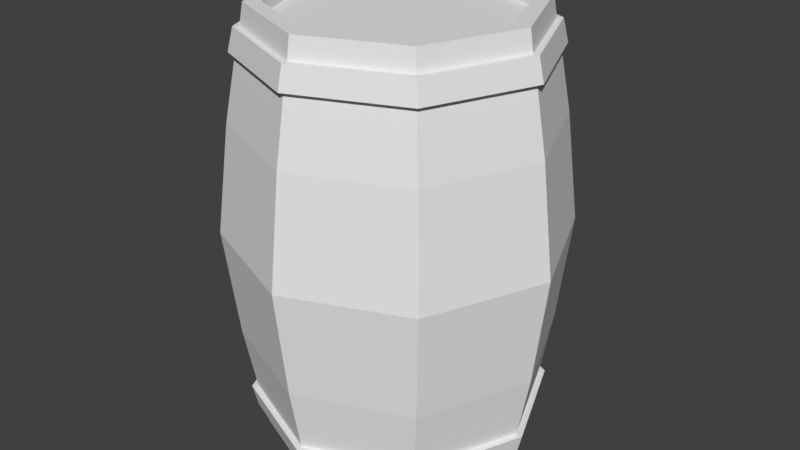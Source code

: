 # Source: Barrel1.blend  (saved by Blender 2.79.0; exported with 4.5.12 LTS)
import bpy
from mathutils import Matrix  # noqa: F401  (used for matrix-valued properties, if any)

bpy.ops.wm.read_factory_settings(use_empty=True)
scene = bpy.context.scene
scene.name = 'Scene'

# ---- collections
col_collection_1 = bpy.data.collections.new('Collection 1'); scene.collection.children.link(col_collection_1)

# ---- world
world_world = bpy.data.worlds.new('World'); scene.world = world_world
world_world.color = (0.05088, 0.05088, 0.05088)
world_world.use_sun_shadow = False
world_world.sun_shadow_jitter_overblur = 0.0
world_world.cycles.sampling_method = 'MANUAL'

# ---- meshes
me_cylinder = bpy.data.meshes.new('Cylinder')
me_cylinder.from_pydata([(3.468e-10, 0.3148, -0.4514), (0.0, 0.2699, 0.5), (0.2226, 0.2226, -0.4514), (0.1909, 0.1909, 0.5), (0.3148, -1.388e-08, -0.4514), (0.2699, -1.282e-08, 0.5), (0.2226, -0.2226, -0.4514), (0.1909, -0.1909, 0.5), (-2.729e-08, -0.3148, -0.4514), (-2.385e-08, -0.2699, 0.5), (-0.2226, -0.2226, -0.4514), (-0.1909, -0.1909, 0.5), (-0.3148, 3.891e-09, -0.4514), (-0.2699, 3.659e-09, 0.5), (-0.2226, 0.2226, -0.4514), (-0.1909, 0.1909, 0.5), (2.896e-09, 0.3544, -0.25), (4.848e-09, 0.385, 0.0), (2.896e-09, 0.3544, 0.25), (0.2506, 0.2506, 0.25), (0.2722, 0.2722, 0.0), (0.2506, 0.2506, -0.25), (0.3544, -1.587e-08, 0.25), (0.385, -1.773e-08, 0.0), (0.3544, -1.587e-08, -0.25), (0.2506, -0.2506, 0.25), (0.2722, -0.2722, 0.0), (0.2506, -0.2506, -0.25), (-2.809e-08, -0.3544, 0.25), (-2.881e-08, -0.385, 0.0), (-2.809e-08, -0.3544, -0.25), (-0.2506, -0.2506, 0.25), (-0.2722, -0.2722, 0.0), (-0.2506, -0.2506, -0.25), (-0.3544, 3.847e-09, 0.25), (-0.385, 3.693e-09, 0.0), (-0.3544, 3.847e-09, -0.25), (-0.2506, 0.2506, 0.25), (-0.2722, 0.2722, 0.0), (-0.2506, 0.2506, -0.25), (0.2226, 0.2226, 0.4514), (3.468e-10, 0.3148, 0.4514), (0.3148, -1.388e-08, 0.4514), (0.2226, -0.2226, 0.4514), (-2.729e-08, -0.3148, 0.4514), (-0.2226, -0.2226, 0.4514), (-0.3148, 3.891e-09, 0.4514), (-0.2226, 0.2226, 0.4514), (0.1909, 0.1909, 0.4718), (0.0, 0.2699, 0.4718), (0.2699, -1.282e-08, 0.4718), (0.1909, -0.1909, 0.4718), (-2.385e-08, -0.2699, 0.4718), (-0.1909, -0.1909, 0.4718), (-0.2699, 3.659e-09, 0.4718), (-0.1909, 0.1909, 0.4718), (0.217, 0.217, 0.5), (0.0, 0.3069, 0.5), (0.3069, -1.341e-08, 0.5), (0.217, -0.217, 0.5), (-2.683e-08, -0.3069, 0.5), (-0.217, -0.217, 0.5), (-0.3069, 3.659e-09, 0.5), (-0.217, 0.217, 0.5), (-0.231, 0.231, 0.3993), (1.506e-09, 0.3267, 0.3993), (-0.3267, 4.1e-09, 0.3993), (-0.231, -0.231, 0.3993), (-2.676e-08, -0.3267, 0.3993), (0.231, -0.231, 0.3993), (0.3267, -1.453e-08, 0.3993), (0.231, 0.231, 0.3993), (1.077e-09, 0.3414, 0.3993), (-1.345e-10, 0.3289, 0.4514), (0.2326, 0.2326, 0.4514), (0.2414, 0.2414, 0.3993), (0.3289, -1.481e-08, 0.4514), (0.3414, -1.549e-08, 0.3993), (0.2326, -0.2326, 0.4514), (0.2414, -0.2414, 0.3993), (-2.901e-08, -0.3289, 0.4514), (-2.846e-08, -0.3414, 0.3993), (-0.2326, -0.2326, 0.4514), (-0.2414, -0.2414, 0.3993), (-0.3289, 3.755e-09, 0.4514), (-0.3414, 3.974e-09, 0.3993), (-0.2326, 0.2326, 0.4514), (-0.2414, 0.2414, 0.3993), (0.0, 0.3069, -0.5), (0.217, 0.217, -0.5), (0.3069, -1.341e-08, -0.5), (0.217, -0.217, -0.5), (-2.683e-08, -0.3069, -0.5), (-0.217, -0.217, -0.5), (-0.3069, 3.659e-09, -0.5), (-0.217, 0.217, -0.5), (-0.231, 0.231, -0.3993), (1.506e-09, 0.3267, -0.3993), (-0.3267, 4.1e-09, -0.3993), (-0.231, -0.231, -0.3993), (-2.676e-08, -0.3267, -0.3993), (0.231, -0.231, -0.3993), (0.3267, -1.453e-08, -0.3993), (0.231, 0.231, -0.3993), (0.2414, 0.2414, -0.3993), (0.2326, 0.2326, -0.4514), (0.3414, -1.465e-08, -0.3993), (0.3289, -1.397e-08, -0.4514), (0.2414, -0.2414, -0.3993), (0.2326, -0.2326, -0.4514), (-2.825e-08, -0.3414, -0.3993), (-2.88e-08, -0.3289, -0.4514), (-0.2414, -0.2414, -0.3993), (-0.2326, -0.2326, -0.4514), (-0.3414, 4.812e-09, -0.3993), (-0.3289, 4.593e-09, -0.4514), (-0.2414, 0.2414, -0.3993), (-0.2326, 0.2326, -0.4514), (8.226e-11, 0.3289, -0.4514), (1.294e-09, 0.3414, -0.3993), (-9.313e-09, 1.863e-09, 0.4718), (-9.313e-09, 1.863e-09, -0.5)], [], [(46, 47, 86, 84), (69, 70, 77, 79), (45, 46, 84, 82), (68, 69, 79, 81), (44, 45, 82, 80), (67, 68, 81, 83), (5, 3, 48, 50), (43, 44, 80, 78), (66, 67, 83, 85), (91, 92, 121), (96, 97, 119, 116), (39, 38, 17, 16), (38, 37, 18, 17), (97, 103, 104, 119), (36, 35, 38, 39), (35, 34, 37, 38), (2, 0, 118, 105), (33, 32, 35, 36), (32, 31, 34, 35), (0, 14, 117, 118), (30, 29, 32, 33), (29, 28, 31, 32), (103, 102, 106, 104), (27, 26, 29, 30), (26, 25, 28, 29), (14, 12, 115, 117), (24, 23, 26, 27), (23, 22, 25, 26), (102, 101, 108, 106), (21, 20, 23, 24), (20, 19, 22, 23), (12, 10, 113, 115), (16, 17, 20, 21), (17, 18, 19, 20), (1, 3, 56, 57), (3, 5, 58, 56), (5, 7, 59, 58), (7, 9, 60, 59), (9, 11, 61, 60), (11, 13, 62, 61), (13, 15, 63, 62), (15, 1, 57, 63), (50, 48, 120), (15, 13, 54, 55), (11, 9, 52, 53), (7, 5, 50, 51), (3, 1, 49, 48), (1, 15, 55, 49), (13, 11, 53, 54), (9, 7, 51, 52), (40, 41, 57, 56), (42, 40, 56, 58), (43, 42, 58, 59), (44, 43, 59, 60), (45, 44, 60, 61), (46, 45, 61, 62), (47, 46, 62, 63), (41, 47, 63, 57), (64, 65, 18, 37), (66, 64, 37, 34), (67, 66, 34, 31), (68, 67, 31, 28), (69, 68, 28, 25), (70, 69, 25, 22), (71, 70, 22, 19), (65, 71, 19, 18), (72, 73, 74, 75), (75, 74, 76, 77), (77, 76, 78, 79), (79, 78, 80, 81), (81, 80, 82, 83), (83, 82, 84, 85), (85, 84, 86, 87), (87, 86, 73, 72), (70, 71, 75, 77), (47, 41, 73, 86), (41, 40, 74, 73), (71, 65, 72, 75), (65, 64, 87, 72), (40, 42, 76, 74), (64, 66, 85, 87), (42, 43, 78, 76), (0, 2, 89, 88), (2, 4, 90, 89), (4, 6, 91, 90), (6, 8, 92, 91), (8, 10, 93, 92), (10, 12, 94, 93), (12, 14, 95, 94), (14, 0, 88, 95), (97, 96, 39, 16), (96, 98, 36, 39), (98, 99, 33, 36), (99, 100, 30, 33), (100, 101, 27, 30), (101, 102, 24, 27), (102, 103, 21, 24), (103, 97, 16, 21), (117, 116, 119, 118), (115, 114, 116, 117), (113, 112, 114, 115), (111, 110, 112, 113), (109, 108, 110, 111), (107, 106, 108, 109), (105, 104, 106, 107), (118, 119, 104, 105), (4, 2, 105, 107), (98, 96, 116, 114), (6, 4, 107, 109), (99, 98, 114, 112), (8, 6, 109, 111), (100, 99, 112, 110), (10, 8, 111, 113), (101, 100, 110, 108), (88, 89, 121), (55, 54, 120), (53, 52, 120), (51, 50, 120), (48, 49, 120), (49, 55, 120), (54, 53, 120), (52, 51, 120), (95, 88, 121), (92, 93, 121), (89, 90, 121), (94, 95, 121), (90, 91, 121), (93, 94, 121)])
me_cylinder.use_remesh_preserve_volume = False
me_cylinder.use_remesh_preserve_attributes = False
me_cylinder.use_mirror_vertex_groups = False
me_cylinder.update()

# ---- objects
ob_cylinder = bpy.data.objects.new('Cylinder', me_cylinder)

# ---- transforms, parenting, visibility, modifiers, constraints
ob_cylinder.location = (0.0, 0.0, 0.0)
ob_cylinder.lineart.crease_threshold = 0.0

# ---- collection membership
col_collection_1.objects.link(ob_cylinder)

# ---- scene / render settings (as saved in the file)
scene.frame_start = 1; scene.frame_end = 250; scene.frame_set(1)
scene.render.engine = 'BLENDER_EEVEE_NEXT'
scene.render.resolution_percentage = 50
scene.render.dither_intensity = 0.0
scene.cycles.use_denoising = False
scene.cycles.samples = 128
scene.cycles.sampling_pattern = 'TABULATED_SOBOL'
scene.cycles.use_adaptive_sampling = False
scene.cycles.use_light_tree = False
scene.cycles.blur_glossy = 0.0
scene.cycles.sample_clamp_indirect = 0.0
scene.view_settings.view_transform = 'Standard'
bpy.context.view_layer.update()

# ---- added for rendering (the .blend has no active camera and no usable light): camera, sun
cam_auto = bpy.data.cameras.new('AutoCamera')
cam_auto.lens = 50.0
cam_auto.sensor_width = 36.0
cam_auto.clip_end = 1000.0
ob_auto_camera = bpy.data.objects.new('AutoCamera', cam_auto)
scene.collection.objects.link(ob_auto_camera)
ob_auto_camera.location = (1.36789, -1.64147, 1.09432)
ob_auto_camera.rotation_euler = (1.09748, -7.21219e-08, 0.694738)
scene.camera = ob_auto_camera
light_auto_sun = bpy.data.lights.new('AutoSun', 'SUN')
light_auto_sun.energy = 3.0
light_auto_sun.angle = 0.0523599
ob_auto_sun = bpy.data.objects.new('AutoSun', light_auto_sun)
scene.collection.objects.link(ob_auto_sun)
ob_auto_sun.rotation_euler = (0.872665, 0.174533, 0.523599)
bpy.context.view_layer.update()
